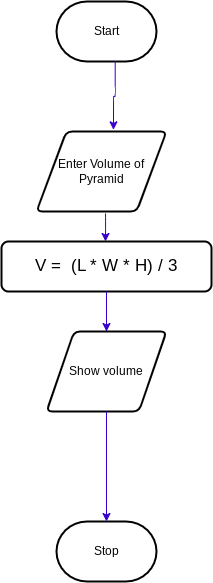

The diagram above was exported from draw.io. Its source (the exported page's mxGraphModel, read from the mxfile embedded in the PNG):
<mxGraphModel dx="1278" dy="874" grid="1" gridSize="10" guides="1" tooltips="1" connect="1" arrows="1" fold="1" page="1" pageScale="1" pageWidth="850" pageHeight="1100" math="0" shadow="0">
  <root>
    <mxCell id="0" />
    <mxCell id="1" parent="0" />
    <mxCell id="2" value="Start" style="strokeWidth=2;html=1;shape=mxgraph.flowchart.terminator;whiteSpace=wrap;" parent="1" vertex="1">
      <mxGeometry x="230" y="10" width="100" height="60" as="geometry" />
    </mxCell>
    <mxCell id="3" value="Stop" style="strokeWidth=2;html=1;shape=mxgraph.flowchart.terminator;whiteSpace=wrap;" parent="1" vertex="1">
      <mxGeometry x="230" y="530" width="100" height="60" as="geometry" />
    </mxCell>
    <mxCell id="5" value="&lt;font style=&quot;font-size: 17px;&quot;&gt;V =&amp;nbsp; (L * W * H) / 3&lt;/font&gt;" style="rounded=1;whiteSpace=wrap;html=1;absoluteArcSize=1;arcSize=14;strokeWidth=2;" vertex="1" parent="1">
      <mxGeometry x="175" y="250" width="210" height="50" as="geometry" />
    </mxCell>
    <mxCell id="13" style="edgeStyle=orthogonalEdgeStyle;html=1;" edge="1" parent="1" source="6">
      <mxGeometry relative="1" as="geometry">
        <mxPoint x="280" y="340" as="targetPoint" />
      </mxGeometry>
    </mxCell>
    <mxCell id="6" value="Show volume" style="shape=parallelogram;html=1;strokeWidth=2;perimeter=parallelogramPerimeter;whiteSpace=wrap;rounded=1;arcSize=12;size=0.23;" vertex="1" parent="1">
      <mxGeometry x="220" y="340" width="120" height="80" as="geometry" />
    </mxCell>
    <mxCell id="7" value="Enter Volume of Pyramid" style="shape=parallelogram;html=1;strokeWidth=2;perimeter=parallelogramPerimeter;whiteSpace=wrap;rounded=1;arcSize=12;size=0.23;" vertex="1" parent="1">
      <mxGeometry x="210" y="140" width="130" height="80" as="geometry" />
    </mxCell>
    <mxCell id="12" value="" style="edgeStyle=orthogonalEdgeStyle;orthogonalLoop=1;jettySize=auto;html=1;exitX=0.5;exitY=1;exitDx=0;exitDy=0;fillColor=#6a00ff;strokeColor=#3700CC;entryX=0.5;entryY=0;entryDx=0;entryDy=0;" edge="1" parent="1" source="5" target="6">
      <mxGeometry width="80" relative="1" as="geometry">
        <mxPoint x="281" y="289" as="sourcePoint" />
        <mxPoint x="281" y="330" as="targetPoint" />
        <Array as="points" />
      </mxGeometry>
    </mxCell>
    <mxCell id="14" value="" style="edgeStyle=orthogonalEdgeStyle;orthogonalLoop=1;jettySize=auto;html=1;fillColor=#6a00ff;strokeColor=#3700CC;entryX=0.5;entryY=0;entryDx=0;entryDy=0;entryPerimeter=0;" edge="1" parent="1" source="6" target="3">
      <mxGeometry width="80" relative="1" as="geometry">
        <mxPoint x="280" y="407" as="sourcePoint" />
        <mxPoint x="280" y="420" as="targetPoint" />
        <Array as="points" />
      </mxGeometry>
    </mxCell>
    <mxCell id="17" value="" style="edgeStyle=orthogonalEdgeStyle;orthogonalLoop=1;jettySize=auto;html=1;exitX=0.5;exitY=1;exitDx=0;exitDy=0;fillColor=#6a00ff;strokeColor=#3700CC;" edge="1" parent="1">
      <mxGeometry width="80" relative="1" as="geometry">
        <mxPoint x="279" y="222" as="sourcePoint" />
        <mxPoint x="279" y="250" as="targetPoint" />
        <Array as="points">
          <mxPoint x="279" y="230" />
          <mxPoint x="279" y="230" />
        </Array>
      </mxGeometry>
    </mxCell>
    <mxCell id="19" value="" style="orthogonalLoop=1;jettySize=auto;html=1;fillColor=#6a00ff;strokeColor=#3700CC;entryX=0.592;entryY=-0.021;entryDx=0;entryDy=0;edgeStyle=orthogonalEdgeStyle;entryPerimeter=0;exitX=0.587;exitY=0.997;exitDx=0;exitDy=0;exitPerimeter=0;" edge="1" parent="1" source="2" target="7">
      <mxGeometry width="80" relative="1" as="geometry">
        <mxPoint x="287" y="90" as="sourcePoint" />
        <mxPoint x="290" y="120" as="targetPoint" />
      </mxGeometry>
    </mxCell>
  </root>
</mxGraphModel>